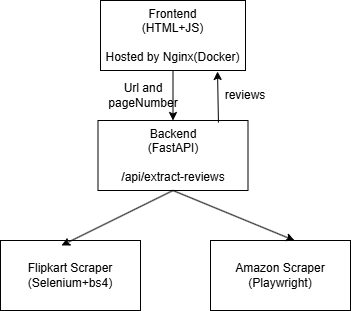

The diagram above was exported from draw.io. Its source (the exported page's mxGraphModel, read from the mxfile embedded in the PNG):
<mxGraphModel dx="778" dy="460" grid="1" gridSize="10" guides="1" tooltips="1" connect="1" arrows="1" fold="1" page="1" pageScale="1" pageWidth="850" pageHeight="1100" math="0" shadow="0">
  <root>
    <mxCell id="0" />
    <mxCell id="1" parent="0" />
    <mxCell id="aYyqYI_PKnTSwUs1x_s1-1" value="Frontend&lt;div&gt;(HTML+JS)&lt;/div&gt;&lt;div&gt;&lt;br&gt;&lt;/div&gt;&lt;div&gt;Hosted by Nginx(Docker)&lt;/div&gt;" style="rounded=0;whiteSpace=wrap;html=1;" parent="1" vertex="1">
      <mxGeometry x="280" y="120" width="145" height="70" as="geometry" />
    </mxCell>
    <mxCell id="aYyqYI_PKnTSwUs1x_s1-2" value="&lt;div&gt;Backend&lt;/div&gt;(FastAPI)&lt;div&gt;&lt;br&gt;&lt;div&gt;/api/extract-reviews&lt;/div&gt;&lt;/div&gt;" style="rounded=0;whiteSpace=wrap;html=1;" parent="1" vertex="1">
      <mxGeometry x="277.5" y="240" width="150" height="70" as="geometry" />
    </mxCell>
    <mxCell id="aYyqYI_PKnTSwUs1x_s1-4" value="Flipkart Scraper&lt;div&gt;(Selenium+bs4)&lt;/div&gt;" style="rounded=0;whiteSpace=wrap;html=1;" parent="1" vertex="1">
      <mxGeometry x="180" y="360" width="140" height="70" as="geometry" />
    </mxCell>
    <mxCell id="aYyqYI_PKnTSwUs1x_s1-5" value="Amazon Scraper&lt;div&gt;(Playwright)&lt;/div&gt;" style="rounded=0;whiteSpace=wrap;html=1;" parent="1" vertex="1">
      <mxGeometry x="390" y="360" width="140" height="70" as="geometry" />
    </mxCell>
    <mxCell id="aYyqYI_PKnTSwUs1x_s1-7" value="" style="endArrow=classic;html=1;rounded=0;entryX=0.436;entryY=0.071;entryDx=0;entryDy=0;entryPerimeter=0;exitX=0.5;exitY=1;exitDx=0;exitDy=0;" parent="1" source="aYyqYI_PKnTSwUs1x_s1-2" target="aYyqYI_PKnTSwUs1x_s1-4" edge="1">
      <mxGeometry width="50" height="50" relative="1" as="geometry">
        <mxPoint x="380" y="250" as="sourcePoint" />
        <mxPoint x="430" y="200" as="targetPoint" />
      </mxGeometry>
    </mxCell>
    <mxCell id="aYyqYI_PKnTSwUs1x_s1-8" value="" style="endArrow=classic;html=1;rounded=0;entryX=0.6;entryY=0;entryDx=0;entryDy=0;entryPerimeter=0;exitX=0.5;exitY=1;exitDx=0;exitDy=0;" parent="1" source="aYyqYI_PKnTSwUs1x_s1-2" target="aYyqYI_PKnTSwUs1x_s1-5" edge="1">
      <mxGeometry width="50" height="50" relative="1" as="geometry">
        <mxPoint x="380" y="250" as="sourcePoint" />
        <mxPoint x="430" y="200" as="targetPoint" />
      </mxGeometry>
    </mxCell>
    <mxCell id="aYyqYI_PKnTSwUs1x_s1-9" value="" style="endArrow=classic;html=1;rounded=0;exitX=0.5;exitY=1;exitDx=0;exitDy=0;entryX=0.5;entryY=0;entryDx=0;entryDy=0;" parent="1" source="aYyqYI_PKnTSwUs1x_s1-1" target="aYyqYI_PKnTSwUs1x_s1-2" edge="1">
      <mxGeometry width="50" height="50" relative="1" as="geometry">
        <mxPoint x="380" y="250" as="sourcePoint" />
        <mxPoint x="430" y="200" as="targetPoint" />
      </mxGeometry>
    </mxCell>
    <mxCell id="BdSZCxfkmYzYFWA0020G-2" value="" style="endArrow=classic;html=1;rounded=0;entryX=0.807;entryY=1.014;entryDx=0;entryDy=0;entryPerimeter=0;exitX=0.803;exitY=0.029;exitDx=0;exitDy=0;exitPerimeter=0;" edge="1" parent="1" source="aYyqYI_PKnTSwUs1x_s1-2" target="aYyqYI_PKnTSwUs1x_s1-1">
      <mxGeometry width="50" height="50" relative="1" as="geometry">
        <mxPoint x="397" y="230" as="sourcePoint" />
        <mxPoint x="430" y="220" as="targetPoint" />
      </mxGeometry>
    </mxCell>
    <mxCell id="BdSZCxfkmYzYFWA0020G-5" value="Url and pageNumber" style="text;html=1;align=center;verticalAlign=middle;whiteSpace=wrap;rounded=0;" vertex="1" parent="1">
      <mxGeometry x="277.5" y="190" width="90" height="50" as="geometry" />
    </mxCell>
    <mxCell id="BdSZCxfkmYzYFWA0020G-6" value="reviews" style="text;html=1;align=center;verticalAlign=middle;whiteSpace=wrap;rounded=0;" vertex="1" parent="1">
      <mxGeometry x="395" y="200" width="60" height="30" as="geometry" />
    </mxCell>
  </root>
</mxGraphModel>